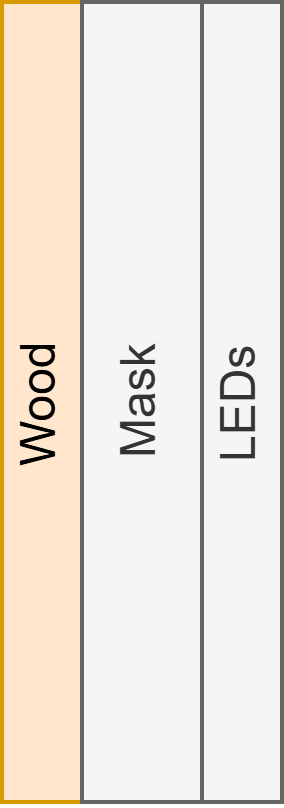

The diagram above was exported from draw.io. Its source (the exported page's mxGraphModel, read from the mxfile embedded in the PNG):
<mxGraphModel dx="496" dy="298" grid="1" gridSize="10" guides="1" tooltips="1" connect="1" arrows="1" fold="1" page="1" pageScale="1" pageWidth="827" pageHeight="1169" math="0" shadow="0">
  <root>
    <mxCell id="0" />
    <mxCell id="1" parent="0" />
    <mxCell id="CqSUaOlNR_1Q0bodlOTJ-1" value="Wood" style="rounded=0;whiteSpace=wrap;html=1;textDirection=vertical-lr;rotation=-180;fillColor=#ffe6cc;strokeColor=#d79b00;" vertex="1" parent="1">
      <mxGeometry x="200" y="120" width="20" height="200" as="geometry" />
    </mxCell>
    <mxCell id="CqSUaOlNR_1Q0bodlOTJ-2" value="Mask" style="rounded=0;whiteSpace=wrap;html=1;textDirection=vertical-lr;rotation=-180;fillColor=#f5f5f5;fontColor=#333333;strokeColor=#666666;" vertex="1" parent="1">
      <mxGeometry x="220" y="120" width="30" height="200" as="geometry" />
    </mxCell>
    <mxCell id="CqSUaOlNR_1Q0bodlOTJ-5" value="LEDs" style="rounded=0;whiteSpace=wrap;html=1;textDirection=vertical-lr;rotation=-180;fillColor=#f5f5f5;fontColor=#333333;strokeColor=#666666;" vertex="1" parent="1">
      <mxGeometry x="250" y="120" width="20" height="200" as="geometry" />
    </mxCell>
  </root>
</mxGraphModel>